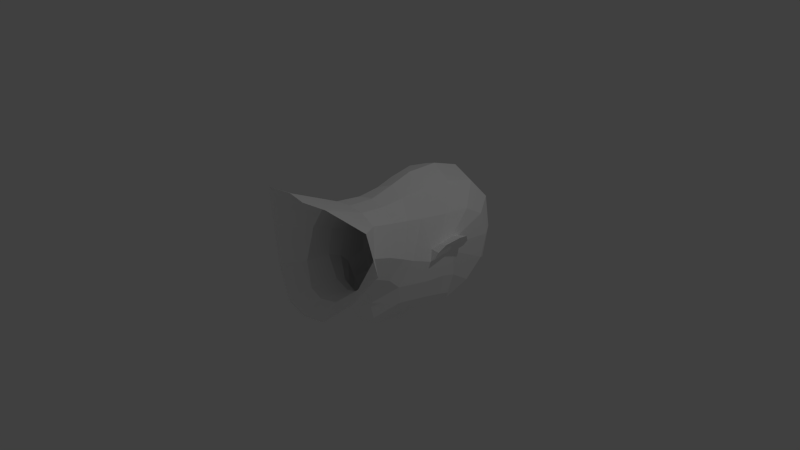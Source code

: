# Source: Mask2.blend  (saved by Blender 2.75.0; exported with 4.5.12 LTS)
import bpy
from mathutils import Matrix  # noqa: F401  (used for matrix-valued properties, if any)

bpy.ops.wm.read_factory_settings(use_empty=True)
scene = bpy.context.scene
scene.name = 'Scene'

# ---- collections
col_collection_1 = bpy.data.collections.new('Collection 1'); scene.collection.children.link(col_collection_1)

# ---- materials (node trees are filled in below, after node groups)
mat_unnamed = bpy.data.materials.new('unnamed')
mat_unnamed.alpha_threshold = 0.0
mat_unnamed.use_transparent_shadow = False
mat_unnamed.diffuse_color = (1.0, 1.0, 1.0, 1.0)
mat_unnamed.roughness = 0.5
mat_unnamed.specular_intensity = 1.0

# ---- material node trees

# ---- world
world_world = bpy.data.worlds.new('World'); scene.world = world_world
world_world.color = (0.05088, 0.05088, 0.05088)
world_world.use_sun_shadow = False
world_world.sun_shadow_jitter_overblur = 0.0
world_world.cycles.sampling_method = 'MANUAL'
world_world.cycles.sample_map_resolution = 256

# ---- cameras
cam_camera = bpy.data.cameras.new('Camera')
cam_camera.clip_end = 100.0
cam_camera.lens = 35.0
cam_camera.sensor_width = 32.0
cam_camera.sensor_height = 18.0
cam_camera.ortho_scale = 7.314
cam_camera.dof.focus_distance = 0.0
cam_camera.dof.aperture_fstop = 128.0

# ---- lights
light_lamp = bpy.data.lights.new('Lamp', 'POINT')
light_lamp.transmission_factor = 0.0
light_lamp.cutoff_distance = 30.0
light_lamp.energy = 100.0
light_lamp.shadow_buffer_clip_start = 1.001
light_lamp.shadow_soft_size = 0.1
light_lamp.shadow_maximum_resolution = 0.006
light_lamp.use_absolute_resolution = True
light_lamp.cycles.use_multiple_importance_sampling = False

# ---- meshes
me_untitled = bpy.data.meshes.new('Untitled')
me_untitled.from_pydata([(-33.3, -112.1, -38.4), (-70.54, -97.46, -4.096), (-99.8, -81.01, 38.64), (-91.05, -89.63, 94.05), (-33.29, -100.1, 107.1), (-23.95, -83.99, -25.69), (-23.29, -37.01, 79.09), (-49.82, -69.66, -3.062), (-58.87, -49.9, 34.77), (-45.6, -38.8, 69.2), (-23.94, 15.37, -89.27), (-24.15, 18.9, -90.35), (-11.12, 22.72, -99.14), (-10.93, 10.69, -97.93), (-18.91, 73.77, -82.11), (-18.84, 71.09, -81.88), (-41.43, 73.55, -80.57), (-41.38, 71.1, -80.07), (-35.37, 76.82, -83.6), (-26.51, 77.31, -86.96), (-26.51, 69.33, -84.79), (-36.17, 68.7, -84.88), (-62.92, 83.0, -37.49), (-49.41, -2.768, -27.59), (-62.13, 36.06, -29.15), (-19.06, -25.59, -55.05), (-33.45, 12.31, -83.45), (-29.89, 28.74, -86.0), (-15.21, 33.7, -95.22), (-14.47, 4.807, -91.84), (-7.24, 79.19, -90.44), (-7.657, 71.25, -90.37), (-53.48, 82.79, -69.04), (-54.72, 66.95, -63.89), (-44.98, 89.19, -82.79), (-29.23, 90.27, -90.39), (-9.69, 61.09, -92.1), (-38.98, 59.37, -83.27), (-39.48, 8.669, -72.46), (-39.1, 37.57, -78.52), (-7.757, 39.35, -112.6), (-18.69, -9.866, -90.05), (-11.82, 49.66, -93.11), (-44.88, 3.477, -55.0), (-52.12, 36.28, -57.83), (-22.4, -22.46, -76.83), (-22.77, -44.29, -27.99), (-46.56, -36.44, -4.391), (-56.33, -21.78, 24.54), (-43.23, -6.127, 60.92), (-22.01, -1.182, 74.85), (-23.9, -29.6, -35.01), (-47.27, -16.5, -13.43), (-43.46, 19.33, 55.75), (-23.39, 29.75, 77.11), (-65.94, 37.72, 0.06975), (-59.01, 13.13, 8.046), (-69.06, 76.02, 1.868), (-64.21, 41.02, 16.4), (-27.6, 58.06, 81.89), (-36.74, 130.9, -75.7), (-56.72, 116.1, -60.45), (-44.77, 160.6, -47.23), (-57.32, -0.7073, 14.76), (-66.14, 132.8, -28.98), (-45.77, 162.5, 45.01), (-71.65, 81.6, 24.1), (-68.48, 127.6, 38.51), (-47.48, 39.28, 53.34), (-47.2, 168.1, -1.117), (-70.01, 85.78, 12.31), (-70.31, 137.3, 6.143), (-69.07, 50.83, 21.53), (-57.26, 73.09, 52.64), (-35.31, 99.19, 83.52), (-78.56, 84.1, 11.09), (-83.96, 85.52, 19.97), (-87.25, 80.31, 29.37), (-76.52, 40.7, 15.52), (-80.74, 50.15, 24.67), (-73.43, 37.18, 6.026), (-10.01, 18.56, -97.42), (-10.05, 17.03, -97.56), (-22.26, 16.62, -90.23), (-22.29, 17.34, -90.37), (-68.82, 58.45, 0.1698), (-64.28, 62.46, -30.54), (-87.42, 68.0, 30.95), (-74.43, 61.1, 9.928), (-79.83, 64.07, 19.75), (-64.09, 105.0, 51.94), (-41.58, 136.5, 74.4), (-71.9, 69.95, 27.52), (-5.784, 53.21, -105.1), (-4.748, 62.39, -99.53), (-4.097, 71.41, -94.67), (-4.932, 74.96, -93.17), (0.0, -116.8, -41.44), (33.3, -112.1, -38.4), (70.54, -97.46, -4.096), (99.8, -81.01, 38.64), (91.05, -89.63, 94.05), (33.29, -100.1, 107.1), (0.0, -106.8, 107.9), (23.95, -83.99, -25.69), (23.29, -37.01, 79.09), (0.0, -88.79, -29.18), (49.82, -69.66, -3.062), (58.87, -49.9, 34.77), (45.6, -38.8, 69.2), (0.0, -36.06, 80.9), (0.0, 23.43, -101.6), (0.0, 10.72, -98.94), (0.0, -31.61, -66.2), (0.0, 29.52, -99.87), (0.0, 4.188, -95.01), (0.0, 40.05, -114.8), (0.0, -13.04, -95.78), (0.0, 53.48, -108.1), (0.0, 90.73, -94.98), (0.0, -28.13, -84.61), (0.0, 79.49, -93.01), (0.0, 71.54, -97.1), (23.94, 15.37, -89.27), (24.15, 18.9, -90.35), (11.12, 22.72, -99.14), (10.93, 10.69, -97.93), (18.91, 73.77, -82.11), (18.84, 71.09, -81.88), (41.43, 73.55, -80.57), (41.38, 71.1, -80.07), (35.37, 76.82, -83.6), (26.51, 77.31, -86.96), (26.51, 69.33, -84.79), (36.17, 68.7, -84.88), (62.92, 83.0, -37.49), (49.41, -2.768, -27.59), (62.13, 36.06, -29.15), (19.06, -25.59, -55.05), (33.45, 12.31, -83.45), (29.89, 28.74, -86.0), (15.21, 33.7, -95.22), (14.47, 4.807, -91.84), (7.24, 79.19, -90.44), (7.657, 71.25, -90.37), (53.48, 82.79, -69.04), (54.72, 66.95, -63.89), (44.98, 89.19, -82.79), (29.23, 90.27, -90.39), (9.69, 61.09, -92.1), (38.98, 59.37, -83.27), (39.48, 8.669, -72.46), (39.1, 37.57, -78.52), (7.757, 39.35, -112.6), (18.69, -9.866, -90.05), (11.82, 49.66, -93.11), (44.88, 3.477, -55.0), (52.12, 36.28, -57.83), (22.4, -22.46, -76.83), (0.0, 63.11, -102.5), (0.0, -45.56, -34.83), (22.77, -44.29, -27.99), (46.56, -36.44, -4.391), (56.33, -21.78, 24.54), (43.23, -6.127, 60.92), (22.01, -1.182, 74.85), (0.0, -0.2897, 78.56), (0.0, -34.77, -39.97), (23.9, -29.6, -35.01), (47.27, -16.5, -13.43), (43.46, 19.33, 55.75), (23.39, 29.75, 77.11), (0.0, 33.16, 86.78), (65.94, 37.72, 0.06975), (59.01, 13.13, 8.046), (69.06, 76.02, 1.868), (64.21, 41.02, 16.4), (27.6, 58.06, 81.89), (0.0, 64.64, 95.58), (0.0, 135.4, -85.82), (36.74, 130.9, -75.7), (56.72, 116.1, -60.45), (44.77, 160.6, -47.23), (0.0, 169.1, -56.67), (57.32, -0.7073, 14.76), (66.14, 132.8, -28.98), (45.77, 162.5, 45.01), (0.0, 177.9, 43.71), (71.65, 81.6, 24.1), (68.48, 127.6, 38.51), (47.48, 39.28, 53.34), (47.2, 168.1, -1.117), (0.0, 182.0, -9.126), (70.01, 85.78, 12.31), (70.31, 137.3, 6.143), (69.07, 50.83, 21.53), (57.26, 73.09, 52.64), (0.0, 110.0, 94.85), (35.31, 99.19, 83.52), (78.56, 84.1, 11.09), (83.96, 85.52, 19.97), (87.25, 80.31, 29.37), (76.52, 40.7, 15.52), (80.74, 50.15, 24.67), (73.43, 37.18, 6.026), (0.0, 17.87, -99.04), (10.01, 18.56, -97.42), (0.0, 16.95, -98.87), (10.05, 17.03, -97.56), (22.26, 16.62, -90.23), (22.29, 17.34, -90.37), (68.82, 58.45, 0.1698), (64.28, 62.46, -30.54), (87.42, 68.0, 30.95), (74.43, 61.1, 9.928), (79.83, 64.07, 19.75), (64.09, 105.0, 51.94), (0.0, 150.2, 80.99), (41.58, 136.5, 74.4), (71.9, 69.95, 27.52), (5.784, 53.21, -105.1), (4.748, 62.39, -99.53), (4.097, 71.41, -94.67), (0.0, 74.95, -95.22), (4.932, 74.96, -93.17)], [], [(97, 0, 5, 106), (0, 1, 7, 5), (3, 9, 8, 2), (103, 110, 6, 4), (2, 8, 7, 1), (4, 6, 9, 3), (111, 12, 28, 114), (112, 115, 29, 13), (179, 119, 35, 60), (113, 25, 45, 120), (115, 117, 41, 29), (10, 26, 27, 11), (10, 13, 29, 26), (11, 27, 28, 12), (14, 30, 31, 15), (16, 17, 33, 32), (16, 32, 34, 18), (17, 21, 37, 33), (18, 34, 35, 19), (20, 36, 37, 21), (23, 24, 44, 43), (61, 60, 35, 34), (25, 23, 43, 45), (26, 38, 39, 27), (26, 29, 41, 38), (41, 45, 43, 38), (117, 120, 45, 41), (14, 19, 35, 30), (15, 31, 36, 20), (114, 28, 40, 116), (43, 44, 39, 38), (106, 5, 46, 160), (5, 7, 47, 46), (8, 9, 49, 48), (6, 110, 166, 50), (7, 8, 48, 47), (9, 6, 50, 49), (160, 46, 51, 167), (46, 47, 52, 51), (113, 167, 51, 25), (23, 25, 51, 52), (49, 50, 54, 53), (50, 166, 172, 54), (54, 172, 178, 59), (60, 62, 183, 179), (60, 61, 64, 62), (48, 49, 53, 63), (47, 48, 63, 52), (61, 22, 57, 64), (53, 54, 59, 68), (32, 22, 61, 34), (53, 68, 56, 63), (23, 52, 63, 56), (56, 68, 58, 55), (23, 56, 55, 24), (37, 36, 42, 39), (33, 37, 39, 44), (62, 69, 192, 183), (69, 65, 187, 192), (64, 71, 69, 62), (71, 67, 65, 69), (57, 70, 71, 64), (70, 66, 67, 71), (178, 197, 74, 59), (59, 74, 73, 68), (72, 58, 68, 73), (57, 75, 76, 70), (70, 76, 77, 66), (58, 72, 79, 78), (55, 58, 78, 80), (111, 205, 81, 12), (13, 82, 207, 112), (11, 84, 83, 10), (11, 12, 81, 84), (10, 83, 82, 13), (55, 85, 86, 24), (85, 57, 22, 86), (80, 88, 85, 55), (88, 75, 57, 85), (75, 88, 89, 76), (88, 80, 78, 89), (76, 89, 87, 77), (89, 78, 79, 87), (32, 33, 86, 22), (24, 86, 33, 44), (197, 217, 91, 74), (217, 187, 65, 91), (74, 91, 90, 73), (91, 65, 67, 90), (66, 92, 90, 67), (92, 72, 73, 90), (66, 77, 87, 92), (72, 92, 87, 79), (159, 94, 95, 122), (94, 36, 31, 95), (118, 93, 94, 159), (93, 42, 36, 94), (116, 40, 93, 118), (28, 42, 93, 40), (27, 39, 42, 28), (30, 35, 119, 121), (122, 95, 96, 223), (30, 96, 95, 31), (223, 96, 30, 121), (97, 106, 104, 98), (98, 104, 107, 99), (101, 100, 108, 109), (103, 102, 105, 110), (100, 99, 107, 108), (102, 101, 109, 105), (111, 114, 141, 125), (112, 126, 142, 115), (179, 180, 148, 119), (113, 120, 158, 138), (115, 142, 154, 117), (123, 124, 140, 139), (123, 139, 142, 126), (124, 125, 141, 140), (127, 128, 144, 143), (129, 145, 146, 130), (129, 131, 147, 145), (130, 146, 150, 134), (131, 132, 148, 147), (133, 134, 150, 149), (136, 156, 157, 137), (181, 147, 148, 180), (138, 158, 156, 136), (139, 140, 152, 151), (139, 151, 154, 142), (154, 151, 156, 158), (117, 154, 158, 120), (127, 143, 148, 132), (128, 133, 149, 144), (114, 116, 153, 141), (156, 151, 152, 157), (106, 160, 161, 104), (104, 161, 162, 107), (108, 163, 164, 109), (105, 165, 166, 110), (107, 162, 163, 108), (109, 164, 165, 105), (160, 167, 168, 161), (161, 168, 169, 162), (113, 138, 168, 167), (136, 169, 168, 138), (164, 170, 171, 165), (165, 171, 172, 166), (171, 177, 178, 172), (180, 179, 183, 182), (180, 182, 185, 181), (163, 184, 170, 164), (162, 169, 184, 163), (181, 185, 175, 135), (170, 190, 177, 171), (145, 147, 181, 135), (170, 184, 174, 190), (136, 174, 184, 169), (174, 173, 176, 190), (136, 137, 173, 174), (150, 152, 155, 149), (146, 157, 152, 150), (182, 183, 192, 191), (191, 192, 187, 186), (185, 182, 191, 194), (194, 191, 186, 189), (175, 185, 194, 193), (193, 194, 189, 188), (178, 177, 198, 197), (177, 190, 196, 198), (195, 196, 190, 176), (175, 193, 200, 199), (193, 188, 201, 200), (176, 202, 203, 195), (173, 204, 202, 176), (111, 125, 206, 205), (126, 112, 207, 208), (124, 123, 209, 210), (124, 210, 206, 125), (123, 126, 208, 209), (173, 137, 212, 211), (211, 212, 135, 175), (204, 173, 211, 214), (214, 211, 175, 199), (199, 200, 215, 214), (214, 215, 202, 204), (200, 201, 213, 215), (215, 213, 203, 202), (145, 135, 212, 146), (137, 157, 146, 212), (197, 198, 218, 217), (217, 218, 186, 187), (198, 196, 216, 218), (218, 216, 189, 186), (188, 189, 216, 219), (219, 216, 196, 195), (188, 219, 213, 201), (195, 203, 213, 219), (159, 122, 222, 221), (221, 222, 144, 149), (118, 159, 221, 220), (220, 221, 149, 155), (116, 118, 220, 153), (141, 153, 220, 155), (140, 141, 155, 152), (143, 121, 119, 148), (122, 223, 224, 222), (143, 144, 222, 224), (223, 121, 143, 224)])
me_untitled.materials.append(mat_unnamed)
me_untitled.use_remesh_preserve_volume = False
me_untitled.use_remesh_preserve_attributes = False
me_untitled.use_mirror_vertex_groups = False
me_untitled.update()
me_untitled.normals_split_custom_set([tuple(v) for v in zip(*[iter([-0.03547, 0.4114, -0.9108, -0.03547, 0.4114, -0.9108, -0.03547, 0.4114, -0.9108, -0.03547, 0.4114, -0.9108, -0.4792, 0.444, -0.7571, -0.4792, 0.444, -0.7571, -0.4792, 0.444, -0.7571, -0.4792, 0.444, -0.7571, -0.6565, 0.7412, 0.1404, -0.6565, 0.7412, 0.1404, -0.6565, 0.7412, 0.1404, -0.6565, 0.7412, 0.1404, -0.004055, 0.3799, 0.925, -0.004055, 0.3799, 0.925, -0.004055, 0.3799, 0.925, -0.004055, 0.3799, 0.925, -0.5913, 0.5923, -0.5473, -0.5913, 0.5923, -0.5473, -0.5913, 0.5923, -0.5473, -0.5913, 0.5923, -0.5473, -0.1907, 0.4878, 0.8519, -0.1907, 0.4878, 0.8519, -0.1907, 0.4878, 0.8519, -0.1907, 0.4878, 0.8519, -0.2195, 0.2575, -0.941, -0.2195, 0.2575, -0.941, -0.2195, 0.2575, -0.941, -0.2195, 0.2575, -0.941, -0.1436, -0.5963, -0.7898, -0.1436, -0.5963, -0.7898, -0.1436, -0.5963, -0.7898, -0.1436, -0.5963, -0.7898, -0.2286, 0.2433, -0.9426, -0.2286, 0.2433, -0.9426, -0.2286, 0.2433, -0.9426, -0.2286, 0.2433, -0.9426, -0.3227, -0.9379, -0.1272, -0.3227, -0.9379, -0.1272, -0.3227, -0.9379, -0.1272, -0.3227, -0.9379, -0.1272, -0.2588, 0.003311, -0.9659, -0.2588, 0.003311, -0.9659, -0.2588, 0.003311, -0.9659, -0.2588, 0.003311, -0.9659, -0.5705, -0.0531, -0.8196, -0.5705, -0.0531, -0.8196, -0.5705, -0.0531, -0.8196, -0.5705, -0.0531, -0.8196, -0.5329, -0.2839, -0.7971, -0.5329, -0.2839, -0.7971, -0.5329, -0.2839, -0.7971, -0.5329, -0.2839, -0.7971, -0.5582, 0.06522, -0.8271, -0.5582, 0.06522, -0.8271, -0.5582, 0.06522, -0.8271, -0.5582, 0.06522, -0.8271, -0.5923, -0.003259, -0.8057, -0.5923, -0.003259, -0.8057, -0.5923, -0.003259, -0.8057, -0.5923, -0.003259, -0.8057, -0.7426, -0.1534, -0.6519, -0.7426, -0.1534, -0.6519, -0.7426, -0.1534, -0.6519, -0.7426, -0.1534, -0.6519, -0.6555, -0.2497, -0.7127, -0.6555, -0.2497, -0.7127, -0.6555, -0.2497, -0.7127, -0.6555, -0.2497, -0.7127, -0.7503, 0.02621, -0.6606, -0.7503, 0.02621, -0.6606, -0.7503, 0.02621, -0.6606, -0.7503, 0.02621, -0.6606, -0.3763, -0.2743, -0.885, -0.3763, -0.2743, -0.885, -0.3763, -0.2743, -0.885, -0.3763, -0.2743, -0.885, -0.2245, 0.1337, -0.9653, -0.2245, 0.1337, -0.9653, -0.2245, 0.1337, -0.9653, -0.2245, 0.1337, -0.9653, -0.9229, -0.2738, -0.2708, -0.9229, -0.2738, -0.2708, -0.9229, -0.2738, -0.2708, -0.9229, -0.2738, -0.2708, -0.5975, 0.2477, -0.7627, -0.5975, 0.2477, -0.7627, -0.5975, 0.2477, -0.7627, -0.5975, 0.2477, -0.7627, -0.74, -0.6572, -0.143, -0.74, -0.6572, -0.143, -0.74, -0.6572, -0.143, -0.74, -0.6572, -0.143, -0.7774, -0.05141, -0.627, -0.7774, -0.05141, -0.627, -0.7774, -0.05141, -0.627, -0.7774, -0.05141, -0.627, -0.6196, -0.1857, -0.7626, -0.6196, -0.1857, -0.7626, -0.6196, -0.1857, -0.7626, -0.6196, -0.1857, -0.7626, -0.805, -0.3773, -0.4578, -0.805, -0.3773, -0.4578, -0.805, -0.3773, -0.4578, -0.805, -0.3773, -0.4578, -0.3642, -0.5876, -0.7226, -0.3642, -0.5876, -0.7226, -0.3642, -0.5876, -0.7226, -0.3642, -0.5876, -0.7226, -0.1064, -0.4981, -0.8605, -0.1064, -0.4981, -0.8605, -0.1064, -0.4981, -0.8605, -0.1064, -0.4981, -0.8605, -0.2892, 0.5419, -0.7891, -0.2892, 0.5419, -0.7891, -0.2892, 0.5419, -0.7891, -0.2892, 0.5419, -0.7891, -0.2685, -0.8352, -0.48, -0.2685, -0.8352, -0.48, -0.2685, -0.8352, -0.48, -0.2685, -0.8352, -0.48, -0.8775, -0.1626, -0.4512, -0.8775, -0.1626, -0.4512, -0.8775, -0.1626, -0.4512, -0.8775, -0.1626, -0.4512, -0.2261, -0.08987, -0.97, -0.2261, -0.08987, -0.97, -0.2261, -0.08987, -0.97, -0.2261, -0.08987, -0.97, -0.6802, 0.00491, -0.733, -0.6802, 0.00491, -0.733, -0.6802, 0.00491, -0.733, -0.6802, 0.00491, -0.733, -0.9431, 0.1642, 0.2892, -0.9431, 0.1642, 0.2892, -0.9431, 0.1642, 0.2892, -0.9431, 0.1642, 0.2892, -0.1239, 0.093, 0.9879, -0.1239, 0.093, 0.9879, -0.1239, 0.093, 0.9879, -0.1239, 0.093, 0.9879, -0.9568, 0.03619, -0.2885, -0.9568, 0.03619, -0.2885, -0.9568, 0.03619, -0.2885, -0.9568, 0.03619, -0.2885, -0.4935, 0.1817, 0.8505, -0.4935, 0.1817, 0.8505, -0.4935, 0.1817, 0.8505, -0.4935, 0.1817, 0.8505, -0.2765, -0.424, -0.8624, -0.2765, -0.424, -0.8624, -0.2765, -0.424, -0.8624, -0.2765, -0.424, -0.8624, -0.7257, -0.321, -0.6085, -0.7257, -0.321, -0.6085, -0.7257, -0.321, -0.6085, -0.7257, -0.321, -0.6085, -0.3099, -0.9341, -0.1774, -0.3099, -0.9341, -0.1774, -0.3099, -0.9341, -0.1774, -0.3099, -0.9341, -0.1774, -0.7236, -0.5875, -0.3624, -0.7236, -0.5875, -0.3624, -0.7236, -0.5875, -0.3624, -0.7236, -0.5875, -0.3624, -0.654, 0.02057, 0.7562, -0.654, 0.02057, 0.7562, -0.654, 0.02057, 0.7562, -0.654, 0.02057, 0.7562, -0.2649, -0.1603, 0.9508, -0.2649, -0.1603, 0.9508, -0.2649, -0.1603, 0.9508, -0.2649, -0.1603, 0.9508, -0.3674, -0.2307, 0.901, -0.3674, -0.2307, 0.901, -0.3674, -0.2307, 0.901, -0.3674, -0.2307, 0.901, -0.2752, 0.627, -0.7288, -0.2752, 0.627, -0.7288, -0.2752, 0.627, -0.7288, -0.2752, 0.627, -0.7288, -0.7828, 0.3608, -0.5069, -0.7828, 0.3608, -0.5069, -0.7828, 0.3608, -0.5069, -0.7828, 0.3608, -0.5069, -0.9517, 0.07124, 0.2988, -0.9517, 0.07124, 0.2988, -0.9517, 0.07124, 0.2988, -0.9517, 0.07124, 0.2988, -0.956, -0.1541, -0.2495, -0.956, -0.1541, -0.2495, -0.956, -0.1541, -0.2495, -0.956, -0.1541, -0.2495, -0.9771, -0.02699, -0.2109, -0.9771, -0.02699, -0.2109, -0.9771, -0.02699, -0.2109, -0.9771, -0.02699, -0.2109, -0.7244, -0.1567, 0.6713, -0.7244, -0.1567, 0.6713, -0.7244, -0.1567, 0.6713, -0.7244, -0.1567, 0.6713, -0.9299, 0.004479, -0.3678, -0.9299, 0.004479, -0.3678, -0.9299, 0.004479, -0.3678, -0.9299, 0.004479, -0.3678, -0.9453, -0.07396, 0.3178, -0.9453, -0.07396, 0.3178, -0.9453, -0.07396, 0.3178, -0.9453, -0.07396, 0.3178, -0.9521, -0.2572, -0.1653, -0.9521, -0.2572, -0.1653, -0.9521, -0.2572, -0.1653, -0.9521, -0.2572, -0.1653, -0.9084, -0.2659, 0.3226, -0.9084, -0.2659, 0.3226, -0.9084, -0.2659, 0.3226, -0.9084, -0.2659, 0.3226, -0.9444, -0.3094, -0.1115, -0.9444, -0.3094, -0.1115, -0.9444, -0.3094, -0.1115, -0.9444, -0.3094, -0.1115, -0.3646, -0.07951, -0.9278, -0.3646, -0.07951, -0.9278, -0.3646, -0.07951, -0.9278, -0.3646, -0.07951, -0.9278, -0.8141, -0.1538, -0.56, -0.8141, -0.1538, -0.56, -0.8141, -0.1538, -0.56, -0.8141, -0.1538, -0.56, -0.2687, 0.94, -0.2103, -0.2687, 0.94, -0.2103, -0.2687, 0.94, -0.2103, -0.2687, 0.94, -0.2103, -0.2903, 0.9521, 0.09625, -0.2903, 0.9521, 0.09625, -0.2903, 0.9521, 0.09625, -0.2903, 0.9521, 0.09625, -0.818, 0.5558, -0.1483, -0.818, 0.5558, -0.1483, -0.818, 0.5558, -0.1483, -0.818, 0.5558, -0.1483, -0.8111, 0.567, 0.1437, -0.8111, 0.567, 0.1437, -0.8111, 0.567, 0.1437, -0.8111, 0.567, 0.1437, -0.9941, -0.01265, -0.1076, -0.9941, -0.01265, -0.1076, -0.9941, -0.01265, -0.1076, -0.9941, -0.01265, -0.1076, -0.9995, 0.02836, 0.013, -0.9995, 0.02836, 0.013, -0.9995, 0.02836, 0.013, -0.9995, 0.02836, 0.013, -0.3592, -0.04162, 0.9323, -0.3592, -0.04162, 0.9323, -0.3592, -0.04162, 0.9323, -0.3592, -0.04162, 0.9323, -0.7356, -0.1796, 0.6532, -0.7356, -0.1796, 0.6532, -0.7356, -0.1796, 0.6532, -0.7356, -0.1796, 0.6532, -0.8331, -0.325, 0.4475, -0.8331, -0.325, 0.4475, -0.8331, -0.325, 0.4475, -0.8331, -0.325, 0.4475, -0.09173, 0.8487, -0.5208, -0.09173, 0.8487, -0.5208, -0.09173, 0.8487, -0.5208, -0.09173, 0.8487, -0.5208, 0.1409, 0.8924, 0.4286, 0.1409, 0.8924, 0.4286, 0.1409, 0.8924, 0.4286, 0.1409, 0.8924, 0.4286, 0.1006, -0.5615, 0.8213, 0.1006, -0.5615, 0.8213, 0.1006, -0.5615, 0.8213, 0.1006, -0.5615, 0.8213, 0.1077, -0.9598, 0.259, 0.1077, -0.9598, 0.259, 0.1077, -0.9598, 0.259, 0.1077, -0.9598, 0.259, -0.1711, -0.4123, -0.8949, -0.1711, -0.4123, -0.8949, -0.1711, -0.4123, -0.8949, -0.1711, -0.4123, -0.8949, -0.1093, 0.04257, -0.9931, -0.1093, 0.04257, -0.9931, -0.1093, 0.04257, -0.9931, -0.1093, 0.04257, -0.9931, -0.2788, -0.2804, -0.9185, -0.2788, -0.2804, -0.9185, -0.2788, -0.2804, -0.9185, -0.2788, -0.2804, -0.9185, -0.4081, -0.4487, -0.795, -0.4081, -0.4487, -0.795, -0.4081, -0.4487, -0.795, -0.4081, -0.4487, -0.795, -0.5189, 0.1096, -0.8478, -0.5189, 0.1096, -0.8478, -0.5189, 0.1096, -0.8478, -0.5189, 0.1096, -0.8478, -0.9839, -0.1091, -0.1413, -0.9839, -0.1091, -0.1413, -0.9839, -0.1091, -0.1413, -0.9839, -0.1091, -0.1413, -0.9887, 0.008507, -0.1493, -0.9887, 0.008507, -0.1493, -0.9887, 0.008507, -0.1493, -0.9887, 0.008507, -0.1493, -0.7687, -0.009527, -0.6395, -0.7687, -0.009527, -0.6395, -0.7687, -0.009527, -0.6395, -0.7687, -0.009527, -0.6395, -0.7933, -0.04276, -0.6074, -0.7933, -0.04276, -0.6074, -0.7933, -0.04276, -0.6074, -0.7933, -0.04276, -0.6074, -0.8714, -0.1475, -0.4679, -0.8714, -0.1475, -0.4679, -0.8714, -0.1475, -0.4679, -0.8714, -0.1475, -0.4679, -0.9173, -0.01508, -0.3979, -0.9173, -0.01508, -0.3979, -0.9173, -0.01508, -0.3979, -0.9173, -0.01508, -0.3979, -0.8743, -0.1214, -0.4699, -0.8743, -0.1214, -0.4699, -0.8743, -0.1214, -0.4699, -0.8743, -0.1214, -0.4699, -0.8877, -0.1005, -0.4494, -0.8877, -0.1005, -0.4494, -0.8877, -0.1005, -0.4494, -0.8877, -0.1005, -0.4494, -0.9589, -0.02554, -0.2825, -0.9589, -0.02554, -0.2825, -0.9589, -0.02554, -0.2825, -0.9589, -0.02554, -0.2825, -0.9442, -0.1188, -0.3071, -0.9442, -0.1188, -0.3071, -0.9442, -0.1188, -0.3071, -0.9442, -0.1188, -0.3071, -0.2945, 0.2498, 0.9224, -0.2945, 0.2498, 0.9224, -0.2945, 0.2498, 0.9224, -0.2945, 0.2498, 0.9224, -0.2826, 0.7374, 0.6135, -0.2826, 0.7374, 0.6135, -0.2826, 0.7374, 0.6135, -0.2826, 0.7374, 0.6135, -0.7424, -0.04597, 0.6684, -0.7424, -0.04597, 0.6684, -0.7424, -0.04597, 0.6684, -0.7424, -0.04597, 0.6684, -0.7952, 0.3155, 0.5178, -0.7952, 0.3155, 0.5178, -0.7952, 0.3155, 0.5178, -0.7952, 0.3155, 0.5178, -0.9669, 0.00882, 0.2551, -0.9669, 0.00882, 0.2551, -0.9669, 0.00882, 0.2551, -0.9669, 0.00882, 0.2551, -0.8327, -0.211, 0.512, -0.8327, -0.211, 0.512, -0.8327, -0.211, 0.512, -0.8327, -0.211, 0.512, 0.2455, 0.194, 0.9498, 0.2455, 0.194, 0.9498, 0.2455, 0.194, 0.9498, 0.2455, 0.194, 0.9498, 0.2499, -0.2465, 0.9364, 0.2499, -0.2465, 0.9364, 0.2499, -0.2465, 0.9364, 0.2499, -0.2465, 0.9364, -0.494, 0.4529, -0.7422, -0.494, 0.4529, -0.7422, -0.494, 0.4529, -0.7422, -0.494, 0.4529, -0.7422, -0.7906, 0.2948, -0.5367, -0.7906, 0.2948, -0.5367, -0.7906, 0.2948, -0.5367, -0.7906, 0.2948, -0.5367, -0.4637, 0.4741, -0.7484, -0.4637, 0.4741, -0.7484, -0.4637, 0.4741, -0.7484, -0.4637, 0.4741, -0.7484, -0.866, 0.2688, -0.4216, -0.866, 0.2688, -0.4216, -0.866, 0.2688, -0.4216, -0.866, 0.2688, -0.4216, -0.3431, 0.452, -0.8234, -0.3431, 0.452, -0.8234, -0.3431, 0.452, -0.8234, -0.3431, 0.452, -0.8234, -0.9047, 0.2691, -0.3304, -0.9047, 0.2691, -0.3304, -0.9047, 0.2691, -0.3304, -0.9047, 0.2691, -0.3304, -0.5417, 0.1895, -0.8189, -0.5417, 0.1895, -0.8189, -0.5417, 0.1895, -0.8189, -0.5417, 0.1895, -0.8189, -0.181, -0.2596, -0.9486, -0.181, -0.2596, -0.9486, -0.181, -0.2596, -0.9486, -0.181, -0.2596, -0.9486, -0.4195, 0.3548, -0.8355, -0.4195, 0.3548, -0.8355, -0.4195, 0.3548, -0.8355, -0.4195, 0.3548, -0.8355, -0.751, 0.05488, -0.6581, -0.751, 0.05488, -0.6581, -0.751, 0.05488, -0.6581, -0.751, 0.05488, -0.6581, -0.3344, 0.3952, -0.8556, -0.3344, 0.3952, -0.8556, -0.3344, 0.3952, -0.8556, -0.3344, 0.3952, -0.8556, 0.03547, 0.4114, -0.9108, 0.03547, 0.4114, -0.9108, 0.03547, 0.4114, -0.9108, 0.03547, 0.4114, -0.9108, 0.4792, 0.444, -0.7571, 0.4792, 0.444, -0.7571, 0.4792, 0.444, -0.7571, 0.4792, 0.444, -0.7571, 0.6565, 0.7412, 0.1404, 0.6565, 0.7412, 0.1404, 0.6565, 0.7412, 0.1404, 0.6565, 0.7412, 0.1404, 0.004055, 0.3799, 0.925, 0.004055, 0.3799, 0.925, 0.004055, 0.3799, 0.925, 0.004055, 0.3799, 0.925, 0.5913, 0.5923, -0.5473, 0.5913, 0.5923, -0.5473, 0.5913, 0.5923, -0.5473, 0.5913, 0.5923, -0.5473, 0.1907, 0.4878, 0.8519, 0.1907, 0.4878, 0.8519, 0.1907, 0.4878, 0.8519, 0.1907, 0.4878, 0.8519, 0.2195, 0.2575, -0.941, 0.2195, 0.2575, -0.941, 0.2195, 0.2575, -0.941, 0.2195, 0.2575, -0.941, 0.1436, -0.5963, -0.7898, 0.1436, -0.5963, -0.7898, 0.1436, -0.5963, -0.7898, 0.1436, -0.5963, -0.7898, 0.2286, 0.2433, -0.9426, 0.2286, 0.2433, -0.9426, 0.2286, 0.2433, -0.9426, 0.2286, 0.2433, -0.9426, 0.3227, -0.9379, -0.1272, 0.3227, -0.9379, -0.1272, 0.3227, -0.9379, -0.1272, 0.3227, -0.9379, -0.1272, 0.2588, 0.003311, -0.9659, 0.2588, 0.003311, -0.9659, 0.2588, 0.003311, -0.9659, 0.2588, 0.003311, -0.9659, 0.5705, -0.0531, -0.8196, 0.5705, -0.0531, -0.8196, 0.5705, -0.0531, -0.8196, 0.5705, -0.0531, -0.8196, 0.5329, -0.2839, -0.7971, 0.5329, -0.2839, -0.7971, 0.5329, -0.2839, -0.7971, 0.5329, -0.2839, -0.7971, 0.5582, 0.06522, -0.8271, 0.5582, 0.06522, -0.8271, 0.5582, 0.06522, -0.8271, 0.5582, 0.06522, -0.8271, 0.5923, -0.003259, -0.8057, 0.5923, -0.003259, -0.8057, 0.5923, -0.003259, -0.8057, 0.5923, -0.003259, -0.8057, 0.7426, -0.1534, -0.6519, 0.7426, -0.1534, -0.6519, 0.7426, -0.1534, -0.6519, 0.7426, -0.1534, -0.6519, 0.6555, -0.2497, -0.7127, 0.6555, -0.2497, -0.7127, 0.6555, -0.2497, -0.7127, 0.6555, -0.2497, -0.7127, 0.7503, 0.02621, -0.6606, 0.7503, 0.02621, -0.6606, 0.7503, 0.02621, -0.6606, 0.7503, 0.02621, -0.6606, 0.3763, -0.2743, -0.885, 0.3763, -0.2743, -0.885, 0.3763, -0.2743, -0.885, 0.3763, -0.2743, -0.885, 0.2245, 0.1337, -0.9653, 0.2245, 0.1337, -0.9653, 0.2245, 0.1337, -0.9653, 0.2245, 0.1337, -0.9653, 0.9229, -0.2738, -0.2708, 0.9229, -0.2738, -0.2708, 0.9229, -0.2738, -0.2708, 0.9229, -0.2738, -0.2708, 0.5975, 0.2477, -0.7627, 0.5975, 0.2477, -0.7627, 0.5975, 0.2477, -0.7627, 0.5975, 0.2477, -0.7627, 0.74, -0.6572, -0.143, 0.74, -0.6572, -0.143, 0.74, -0.6572, -0.143, 0.74, -0.6572, -0.143, 0.7774, -0.05141, -0.627, 0.7774, -0.05141, -0.627, 0.7774, -0.05141, -0.627, 0.7774, -0.05141, -0.627, 0.6196, -0.1857, -0.7626, 0.6196, -0.1857, -0.7626, 0.6196, -0.1857, -0.7626, 0.6196, -0.1857, -0.7626, 0.805, -0.3773, -0.4578, 0.805, -0.3773, -0.4578, 0.805, -0.3773, -0.4578, 0.805, -0.3773, -0.4578, 0.3642, -0.5876, -0.7226, 0.3642, -0.5876, -0.7226, 0.3642, -0.5876, -0.7226, 0.3642, -0.5876, -0.7226, 0.1064, -0.4981, -0.8605, 0.1064, -0.4981, -0.8605, 0.1064, -0.4981, -0.8605, 0.1064, -0.4981, -0.8605, 0.2892, 0.5419, -0.7891, 0.2892, 0.5419, -0.7891, 0.2892, 0.5419, -0.7891, 0.2892, 0.5419, -0.7891, 0.2685, -0.8352, -0.48, 0.2685, -0.8352, -0.48, 0.2685, -0.8352, -0.48, 0.2685, -0.8352, -0.48, 0.8775, -0.1626, -0.4512, 0.8775, -0.1626, -0.4512, 0.8775, -0.1626, -0.4512, 0.8775, -0.1626, -0.4512, 0.2261, -0.08987, -0.97, 0.2261, -0.08987, -0.97, 0.2261, -0.08987, -0.97, 0.2261, -0.08987, -0.97, 0.6802, 0.00491, -0.733, 0.6802, 0.00491, -0.733, 0.6802, 0.00491, -0.733, 0.6802, 0.00491, -0.733, 0.9431, 0.1642, 0.2892, 0.9431, 0.1642, 0.2892, 0.9431, 0.1642, 0.2892, 0.9431, 0.1642, 0.2892, 0.1239, 0.093, 0.9879, 0.1239, 0.093, 0.9879, 0.1239, 0.093, 0.9879, 0.1239, 0.093, 0.9879, 0.9568, 0.03619, -0.2885, 0.9568, 0.03619, -0.2885, 0.9568, 0.03619, -0.2885, 0.9568, 0.03619, -0.2885, 0.4935, 0.1817, 0.8505, 0.4935, 0.1817, 0.8505, 0.4935, 0.1817, 0.8505, 0.4935, 0.1817, 0.8505, 0.2765, -0.424, -0.8624, 0.2765, -0.424, -0.8624, 0.2765, -0.424, -0.8624, 0.2765, -0.424, -0.8624, 0.7257, -0.321, -0.6085, 0.7257, -0.321, -0.6085, 0.7257, -0.321, -0.6085, 0.7257, -0.321, -0.6085, 0.3099, -0.9341, -0.1774, 0.3099, -0.9341, -0.1774, 0.3099, -0.9341, -0.1774, 0.3099, -0.9341, -0.1774, 0.7236, -0.5875, -0.3624, 0.7236, -0.5875, -0.3624, 0.7236, -0.5875, -0.3624, 0.7236, -0.5875, -0.3624, 0.654, 0.02057, 0.7562, 0.654, 0.02057, 0.7562, 0.654, 0.02057, 0.7562, 0.654, 0.02057, 0.7562, 0.2649, -0.1603, 0.9508, 0.2649, -0.1603, 0.9508, 0.2649, -0.1603, 0.9508, 0.2649, -0.1603, 0.9508, 0.3674, -0.2307, 0.901, 0.3674, -0.2307, 0.901, 0.3674, -0.2307, 0.901, 0.3674, -0.2307, 0.901, 0.2752, 0.627, -0.7288, 0.2752, 0.627, -0.7288, 0.2752, 0.627, -0.7288, 0.2752, 0.627, -0.7288, 0.7828, 0.3608, -0.5069, 0.7828, 0.3608, -0.5069, 0.7828, 0.3608, -0.5069, 0.7828, 0.3608, -0.5069, 0.9517, 0.07124, 0.2988, 0.9517, 0.07124, 0.2988, 0.9517, 0.07124, 0.2988, 0.9517, 0.07124, 0.2988, 0.956, -0.1541, -0.2495, 0.956, -0.1541, -0.2495, 0.956, -0.1541, -0.2495, 0.956, -0.1541, -0.2495, 0.9771, -0.02699, -0.2109, 0.9771, -0.02699, -0.2109, 0.9771, -0.02699, -0.2109, 0.9771, -0.02699, -0.2109, 0.7244, -0.1567, 0.6713, 0.7244, -0.1567, 0.6713, 0.7244, -0.1567, 0.6713, 0.7244, -0.1567, 0.6713, 0.9299, 0.004479, -0.3678, 0.9299, 0.004479, -0.3678, 0.9299, 0.004479, -0.3678, 0.9299, 0.004479, -0.3678, 0.9453, -0.07396, 0.3178, 0.9453, -0.07396, 0.3178, 0.9453, -0.07396, 0.3178, 0.9453, -0.07396, 0.3178, 0.9521, -0.2572, -0.1653, 0.9521, -0.2572, -0.1653, 0.9521, -0.2572, -0.1653, 0.9521, -0.2572, -0.1653, 0.9084, -0.2659, 0.3226, 0.9084, -0.2659, 0.3226, 0.9084, -0.2659, 0.3226, 0.9084, -0.2659, 0.3226, 0.9444, -0.3094, -0.1115, 0.9444, -0.3094, -0.1115, 0.9444, -0.3094, -0.1115, 0.9444, -0.3094, -0.1115, 0.3646, -0.07951, -0.9278, 0.3646, -0.07951, -0.9278, 0.3646, -0.07951, -0.9278, 0.3646, -0.07951, -0.9278, 0.8141, -0.1538, -0.56, 0.8141, -0.1538, -0.56, 0.8141, -0.1538, -0.56, 0.8141, -0.1538, -0.56, 0.2687, 0.94, -0.2103, 0.2687, 0.94, -0.2103, 0.2687, 0.94, -0.2103, 0.2687, 0.94, -0.2103, 0.2903, 0.9521, 0.09625, 0.2903, 0.9521, 0.09625, 0.2903, 0.9521, 0.09625, 0.2903, 0.9521, 0.09625, 0.818, 0.5558, -0.1483, 0.818, 0.5558, -0.1483, 0.818, 0.5558, -0.1483, 0.818, 0.5558, -0.1483, 0.8111, 0.567, 0.1437, 0.8111, 0.567, 0.1437, 0.8111, 0.567, 0.1437, 0.8111, 0.567, 0.1437, 0.9941, -0.01265, -0.1076, 0.9941, -0.01265, -0.1076, 0.9941, -0.01265, -0.1076, 0.9941, -0.01265, -0.1076, 0.9995, 0.02836, 0.013, 0.9995, 0.02836, 0.013, 0.9995, 0.02836, 0.013, 0.9995, 0.02836, 0.013, 0.3592, -0.04162, 0.9323, 0.3592, -0.04162, 0.9323, 0.3592, -0.04162, 0.9323, 0.3592, -0.04162, 0.9323, 0.7356, -0.1796, 0.6532, 0.7356, -0.1796, 0.6532, 0.7356, -0.1796, 0.6532, 0.7356, -0.1796, 0.6532, 0.8331, -0.325, 0.4475, 0.8331, -0.325, 0.4475, 0.8331, -0.325, 0.4475, 0.8331, -0.325, 0.4475, 0.09173, 0.8487, -0.5208, 0.09173, 0.8487, -0.5208, 0.09173, 0.8487, -0.5208, 0.09173, 0.8487, -0.5208, -0.1409, 0.8924, 0.4286, -0.1409, 0.8924, 0.4286, -0.1409, 0.8924, 0.4286, -0.1409, 0.8924, 0.4286, -0.1006, -0.5615, 0.8213, -0.1006, -0.5615, 0.8213, -0.1006, -0.5615, 0.8213, -0.1006, -0.5615, 0.8213, -0.1077, -0.9598, 0.259, -0.1077, -0.9598, 0.259, -0.1077, -0.9598, 0.259, -0.1077, -0.9598, 0.259, 0.1711, -0.4123, -0.8949, 0.1711, -0.4123, -0.8949, 0.1711, -0.4123, -0.8949, 0.1711, -0.4123, -0.8949, 0.1093, 0.04257, -0.9931, 0.1093, 0.04257, -0.9931, 0.1093, 0.04257, -0.9931, 0.1093, 0.04257, -0.9931, 0.2788, -0.2804, -0.9185, 0.2788, -0.2804, -0.9185, 0.2788, -0.2804, -0.9185, 0.2788, -0.2804, -0.9185, 0.4081, -0.4487, -0.795, 0.4081, -0.4487, -0.795, 0.4081, -0.4487, -0.795, 0.4081, -0.4487, -0.795, 0.5189, 0.1096, -0.8478, 0.5189, 0.1096, -0.8478, 0.5189, 0.1096, -0.8478, 0.5189, 0.1096, -0.8478, 0.9839, -0.1091, -0.1413, 0.9839, -0.1091, -0.1413, 0.9839, -0.1091, -0.1413, 0.9839, -0.1091, -0.1413, 0.9887, 0.008507, -0.1493, 0.9887, 0.008507, -0.1493, 0.9887, 0.008507, -0.1493, 0.9887, 0.008507, -0.1493, 0.7687, -0.009527, -0.6395, 0.7687, -0.009527, -0.6395, 0.7687, -0.009527, -0.6395, 0.7687, -0.009527, -0.6395, 0.7933, -0.04276, -0.6074, 0.7933, -0.04276, -0.6074, 0.7933, -0.04276, -0.6074, 0.7933, -0.04276, -0.6074, 0.8714, -0.1475, -0.4679, 0.8714, -0.1475, -0.4679, 0.8714, -0.1475, -0.4679, 0.8714, -0.1475, -0.4679, 0.9173, -0.01508, -0.3979, 0.9173, -0.01508, -0.3979, 0.9173, -0.01508, -0.3979, 0.9173, -0.01508, -0.3979, 0.8743, -0.1214, -0.4699, 0.8743, -0.1214, -0.4699, 0.8743, -0.1214, -0.4699, 0.8743, -0.1214, -0.4699, 0.8877, -0.1005, -0.4494, 0.8877, -0.1005, -0.4494, 0.8877, -0.1005, -0.4494, 0.8877, -0.1005, -0.4494, 0.9589, -0.02554, -0.2825, 0.9589, -0.02554, -0.2825, 0.9589, -0.02554, -0.2825, 0.9589, -0.02554, -0.2825, 0.9442, -0.1188, -0.3071, 0.9442, -0.1188, -0.3071, 0.9442, -0.1188, -0.3071, 0.9442, -0.1188, -0.3071, 0.2945, 0.2498, 0.9224, 0.2945, 0.2498, 0.9224, 0.2945, 0.2498, 0.9224, 0.2945, 0.2498, 0.9224, 0.2826, 0.7374, 0.6135, 0.2826, 0.7374, 0.6135, 0.2826, 0.7374, 0.6135, 0.2826, 0.7374, 0.6135, 0.7424, -0.04597, 0.6684, 0.7424, -0.04597, 0.6684, 0.7424, -0.04597, 0.6684, 0.7424, -0.04597, 0.6684, 0.7952, 0.3155, 0.5178, 0.7952, 0.3155, 0.5178, 0.7952, 0.3155, 0.5178, 0.7952, 0.3155, 0.5178, 0.9669, 0.00882, 0.2551, 0.9669, 0.00882, 0.2551, 0.9669, 0.00882, 0.2551, 0.9669, 0.00882, 0.2551, 0.8327, -0.211, 0.512, 0.8327, -0.211, 0.512, 0.8327, -0.211, 0.512, 0.8327, -0.211, 0.512, -0.2455, 0.194, 0.9498, -0.2455, 0.194, 0.9498, -0.2455, 0.194, 0.9498, -0.2455, 0.194, 0.9498, -0.2499, -0.2465, 0.9364, -0.2499, -0.2465, 0.9364, -0.2499, -0.2465, 0.9364, -0.2499, -0.2465, 0.9364, 0.494, 0.4529, -0.7422, 0.494, 0.4529, -0.7422, 0.494, 0.4529, -0.7422, 0.494, 0.4529, -0.7422, 0.7906, 0.2948, -0.5367, 0.7906, 0.2948, -0.5367, 0.7906, 0.2948, -0.5367, 0.7906, 0.2948, -0.5367, 0.4637, 0.4741, -0.7484, 0.4637, 0.4741, -0.7484, 0.4637, 0.4741, -0.7484, 0.4637, 0.4741, -0.7484, 0.866, 0.2688, -0.4216, 0.866, 0.2688, -0.4216, 0.866, 0.2688, -0.4216, 0.866, 0.2688, -0.4216, 0.3431, 0.452, -0.8234, 0.3431, 0.452, -0.8234, 0.3431, 0.452, -0.8234, 0.3431, 0.452, -0.8234, 0.9047, 0.2691, -0.3304, 0.9047, 0.2691, -0.3304, 0.9047, 0.2691, -0.3304, 0.9047, 0.2691, -0.3304, 0.5417, 0.1895, -0.8189, 0.5417, 0.1895, -0.8189, 0.5417, 0.1895, -0.8189, 0.5417, 0.1895, -0.8189, 0.181, -0.2596, -0.9486, 0.181, -0.2596, -0.9486, 0.181, -0.2596, -0.9486, 0.181, -0.2596, -0.9486, 0.4195, 0.3548, -0.8355, 0.4195, 0.3548, -0.8355, 0.4195, 0.3548, -0.8355, 0.4195, 0.3548, -0.8355, 0.751, 0.05488, -0.6581, 0.751, 0.05488, -0.6581, 0.751, 0.05488, -0.6581, 0.751, 0.05488, -0.6581, 0.3344, 0.3952, -0.8556, 0.3344, 0.3952, -0.8556, 0.3344, 0.3952, -0.8556, 0.3344, 0.3952, -0.8556])] * 3)])

# ---- objects
ob_male = bpy.data.objects.new('male', me_untitled)
ob_lamp = bpy.data.objects.new('Lamp', light_lamp)
ob_camera = bpy.data.objects.new('Camera', cam_camera)

# ---- transforms, parenting, visibility, modifiers, constraints
ob_male.location = (0.0, 0.0, 0.0)
ob_male.scale = (0.01, 0.01, 0.01)
ob_male.color = (0.8, 0.8, 0.8, 1.0)
ob_male.lineart.crease_threshold = 0.0
ob_lamp.location = (4.076, 1.005, 5.904)
ob_lamp.rotation_euler = (0.6503, 0.05522, 1.866)
ob_lamp.lock_rotations_4d = False
ob_lamp.empty_display_type = 'ARROWS'
ob_lamp.color = (0.0, 0.0, 0.0, 0.0)
ob_lamp.lineart.crease_threshold = 0.0
ob_camera.location = (7.481, -6.508, 5.344)
ob_camera.rotation_euler = (1.109, 0.01082, 0.8149)
ob_camera.lock_rotations_4d = False
ob_camera.empty_display_type = 'ARROWS'
ob_camera.color = (0.0, 0.0, 0.0, 0.0)
ob_camera.display_type = 'WIRE'
ob_camera.lineart.crease_threshold = 0.0

# ---- collection membership
col_collection_1.objects.link(ob_male)
col_collection_1.objects.link(ob_lamp)
col_collection_1.objects.link(ob_camera)

# ---- scene / render settings (as saved in the file)
scene.camera = ob_camera
scene.frame_start = 1; scene.frame_end = 250; scene.frame_set(1)
scene.render.engine = 'BLENDER_EEVEE_NEXT'
scene.render.resolution_percentage = 50
scene.render.dither_intensity = 0.0
scene.cycles.use_denoising = False
scene.cycles.samples = 10
scene.cycles.sampling_pattern = 'TABULATED_SOBOL'
scene.cycles.light_sampling_threshold = 0.0
scene.cycles.use_adaptive_sampling = False
scene.cycles.use_light_tree = False
scene.cycles.blur_glossy = 0.0
scene.cycles.pixel_filter_type = 'GAUSSIAN'
scene.cycles.sample_clamp_indirect = 0.0
scene.view_settings.view_transform = 'Standard'
bpy.context.view_layer.update()
